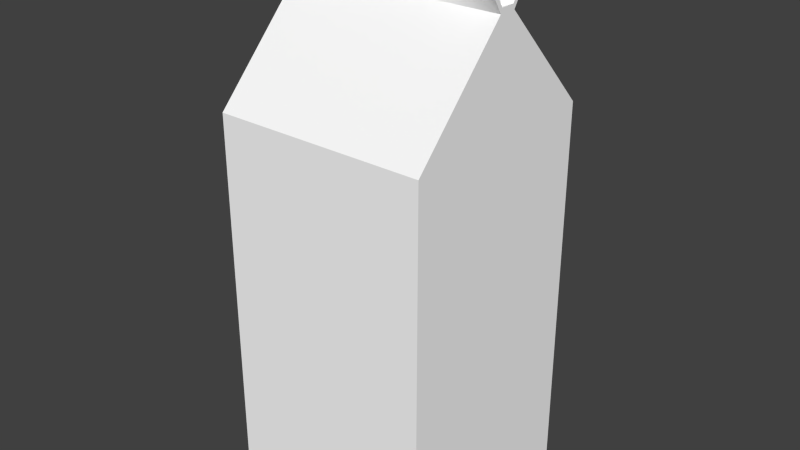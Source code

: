 # Source: MilkCarton.blend  (saved by Blender 2.78.0; exported with 4.5.12 LTS)
import bpy
from mathutils import Matrix  # noqa: F401  (used for matrix-valued properties, if any)

bpy.ops.wm.read_factory_settings(use_empty=True)
scene = bpy.context.scene
scene.name = 'Scene'

# ---- collections
col_collection_1 = bpy.data.collections.new('Collection 1'); scene.collection.children.link(col_collection_1)

# ---- materials (node trees are filled in below, after node groups)
mat_cartontex1 = bpy.data.materials.new('CartonTex1')
mat_cartontex1.alpha_threshold = 0.0
mat_cartontex1.use_transparent_shadow = False
mat_cartontex1.diffuse_color = (1.0, 1.0, 1.0, 1.0)
mat_cartontex1.specular_color = (0.0, 0.0, 0.0)
mat_cartontex1.roughness = 0.5
mat_cartontex1.specular_intensity = 0.0

# ---- material node trees

# ---- world
world_world = bpy.data.worlds.new('World'); scene.world = world_world
world_world.color = (0.05088, 0.05088, 0.05088)
world_world.use_sun_shadow = False
world_world.sun_shadow_jitter_overblur = 0.0
world_world.cycles.sampling_method = 'NONE'
world_world.cycles.sample_map_resolution = 256

# ---- meshes
me_milkcarton = bpy.data.meshes.new('MilkCarton')
me_milkcarton.from_pydata([(-1.25, -1.25, 3.621), (0.6503, -1.25, 3.621), (1.25, -1.25, 3.621), (-1.25, -1.25, 8.123), (0.6503, -1.25, 8.123), (1.25, -1.25, 8.123), (-1.25, -0.1049, 9.332), (0.6503, -0.1049, 9.332), (1.25, -0.1049, 9.332), (-1.25, 0.1049, 9.332), (0.6503, 0.1049, 9.332), (1.25, 0.1049, 9.332), (-1.25, 1.25, 8.123), (0.6503, 1.25, 8.123), (1.25, 1.25, 8.123), (-1.25, 1.25, 3.621), (0.6503, 1.25, 3.621), (1.25, 1.25, 3.621), (-1.25, 0.4167, 3.621), (0.6503, 0.4167, 3.621), (1.25, 0.4167, 3.621), (-1.25, -0.4167, 3.621), (0.6503, -0.4167, 3.621), (1.25, -0.4167, 3.621), (-1.25, -0.1049, 9.593), (0.6503, -0.1049, 9.593), (0.6503, 0.1049, 9.593), (-1.25, 0.1049, 9.593), (1.25, -0.5037, 9.954), (1.25, 0.5037, 9.954), (1.25, -0.08482, 9.392), (1.25, 0.08482, 9.392), (1.25, 0.4072, 9.895), (1.25, -0.4072, 9.895), (1.15, -0.08482, 9.366), (1.15, 0.08482, 9.366), (1.15, 0.4072, 9.869), (1.15, -0.4072, 9.869)], [], [(0, 1, 4, 3), (1, 2, 5, 4), (3, 4, 7, 6), (4, 5, 8, 7), (24, 25, 26, 27), (25, 28, 29, 26), (9, 10, 13, 12), (10, 11, 14, 13), (12, 13, 16, 15), (13, 14, 17, 16), (15, 16, 19, 18), (16, 17, 20, 19), (18, 19, 22, 21), (19, 20, 23, 22), (21, 22, 1, 0), (22, 23, 2, 1), (20, 17, 14, 11), (23, 20, 11, 8), (2, 23, 8, 5), (15, 18, 9, 12), (18, 21, 6, 9), (21, 0, 3, 6), (6, 7, 25, 24), (10, 9, 27, 26), (9, 6, 24, 27), (7, 8, 25), (11, 10, 26), (25, 8, 28), (34, 35, 36, 37), (11, 26, 29), (8, 11, 31, 30), (11, 29, 32, 31), (29, 28, 33, 32), (28, 8, 30, 33), (30, 31, 35, 34), (31, 32, 36, 35), (32, 33, 37, 36), (33, 30, 34, 37)])
me_milkcarton.polygons.foreach_set('use_smooth', [True] * 38)
_k = set([(0, 1), (0, 3), (0, 21), (1, 2), (2, 5), (2, 23), (3, 4), (3, 6), (4, 5), (5, 8), (6, 7), (6, 24), (7, 8), (8, 28), (9, 10), (9, 12), (9, 27), (10, 11), (11, 14), (11, 29), (12, 13), (12, 15), (13, 14), (14, 17), (15, 16), (15, 18), (16, 17), (17, 20), (18, 21), (20, 23), (24, 25), (24, 27), (25, 26), (25, 28), (26, 27), (26, 29), (28, 29), (30, 31), (30, 33), (30, 34), (31, 32), (31, 35), (32, 33), (32, 36), (33, 37), (34, 35), (34, 37), (35, 36), (36, 37)])
me_milkcarton.attributes.new('sharp_edge', 'BOOLEAN', 'EDGE').data.foreach_set('value', [ (min(e.vertices), max(e.vertices)) in _k for e in me_milkcarton.edges])
_uv = me_milkcarton.uv_layers.new(name='map1')
_uv.uv.foreach_set('vector', [0.6022, 0.1214, 0.8542, 0.1214, 0.8542, 0.7183, 0.6022, 0.7183, 0.8542, 0.1214, 0.9337, 0.1214, 0.9337, 0.7183, 0.8542, 0.7183, 0.6022, 0.7183, 0.8542, 0.7183, 0.8542, 0.8786, 0.6022, 0.8786, 0.8542, 0.7183, 0.9337, 0.7183, 0.9337, 0.8786, 0.8542, 0.8786, 0.03927, 0.7459, 0.4123, 0.7459, 0.4123, 0.7621, 0.03927, 0.7621, 0.4123, 0.7459, 0.53, 0.7802, 0.53, 0.8582, 0.4123, 0.7621, 0.9349, 0.8786, 0.6815, 0.8786, 0.6815, 0.7183, 0.9349, 0.7183, 0.6815, 0.8786, 0.6016, 0.8786, 0.6016, 0.7183, 0.6815, 0.7183, 0.9349, 0.7183, 0.6815, 0.7183, 0.6815, 0.1214, 0.9349, 0.1214, 0.6815, 0.7183, 0.6016, 0.7183, 0.6016, 0.1214, 0.6815, 0.1214, 0.03383, 0.694, 0.4151, 0.694, 0.4151, 0.5404, 0.03383, 0.5404, 0.4151, 0.694, 0.5353, 0.694, 0.5353, 0.5404, 0.4151, 0.5404, 0.03383, 0.5404, 0.4151, 0.5404, 0.4151, 0.3868, 0.03383, 0.3868, 0.4151, 0.5404, 0.5353, 0.5404, 0.5353, 0.3868, 0.4151, 0.3868, 0.03383, 0.3868, 0.4151, 0.3868, 0.4151, 0.2332, 0.03383, 0.2332, 0.4151, 0.3868, 0.5353, 0.3868, 0.5353, 0.2332, 0.4151, 0.2332, 0.9595, 0.1471, 0.9595, 0.1991, 0.9595, 0.8527, 0.9595, 0.9568, 0.9595, 0.09515, 0.9595, 0.1471, 0.9595, 0.9568, 0.9595, 0.9437, 0.9595, 0.04317, 0.9595, 0.09515, 0.9595, 0.9437, 0.9595, 0.6968, 0.5644, 0.1991, 0.5644, 0.1471, 0.5644, 0.9568, 0.5644, 0.8527, 0.5644, 0.1471, 0.5644, 0.09515, 0.5644, 0.9437, 0.5644, 0.9568, 0.5644, 0.09515, 0.5644, 0.04317, 0.5644, 0.6968, 0.5644, 0.9437, 0.03927, 0.6988, 0.4123, 0.6988, 0.4123, 0.7459, 0.03927, 0.7459, 0.4123, 0.7151, 0.03927, 0.7151, 0.03927, 0.7621, 0.4123, 0.7621, 0.03927, 0.7151, 0.03927, 0.6988, 0.03927, 0.7459, 0.03927, 0.7621, 0.4123, 0.6988, 0.53, 0.6988, 0.4123, 0.7459, 0.53, 0.7151, 0.4123, 0.7151, 0.4123, 0.7621, 0.4123, 0.7459, 0.53, 0.6988, 0.53, 0.7802, 0.5104, 0.7066, 0.5104, 0.7197, 0.5104, 0.8355, 0.5104, 0.7724, 0.53, 0.7151, 0.4123, 0.7621, 0.53, 0.8582, 0.53, 0.6988, 0.53, 0.7151, 0.53, 0.7243, 0.53, 0.7111, 0.53, 0.7151, 0.53, 0.8582, 0.53, 0.84, 0.53, 0.7243, 0.53, 0.8582, 0.53, 0.7802, 0.53, 0.7769, 0.53, 0.84, 0.53, 0.7802, 0.53, 0.6988, 0.53, 0.7111, 0.53, 0.7769, 0.53, 0.7111, 0.53, 0.7243, 0.5104, 0.7197, 0.5104, 0.7066, 0.53, 0.7243, 0.53, 0.84, 0.5104, 0.8355, 0.5104, 0.7197, 0.53, 0.84, 0.53, 0.7769, 0.5104, 0.7724, 0.5104, 0.8355, 0.53, 0.7769, 0.53, 0.7111, 0.5104, 0.7066, 0.5104, 0.7724])
me_milkcarton.materials.append(mat_cartontex1)
me_milkcarton.use_remesh_preserve_volume = False
me_milkcarton.use_remesh_preserve_attributes = False
me_milkcarton.use_mirror_vertex_groups = False
me_milkcarton.update()
me_milkcarton.normals_split_custom_set([tuple(v) for v in zip(*[iter([0.0, -1.0, 2.229e-07, 0.0, -1.0, 2.219e-07, 0.0, -1.0, 2.219e-07, 0.0, -1.0, 2.229e-07, 0.0, -1.0, 2.219e-07, 0.0, -1.0, 2.208e-07, 0.0, -1.0, 2.208e-07, 0.0, -1.0, 2.219e-07, 0.0, -0.7261, 0.6876, 0.0, -0.7261, 0.6876, 0.0, -0.7261, 0.6876, 0.0, -0.7261, 0.6876, 0.0, -0.7261, 0.6876, 0.0, -0.7261, 0.6876, 0.0, -0.7261, 0.6876, 0.0, -0.7261, 0.6876, 0.0, -4.545e-06, 1.0, 0.0, -4.545e-06, 1.0, 0.0, -4.545e-06, 1.0, 0.0, -4.545e-06, 1.0, -0.5163, -6.294e-07, 0.8564, -0.5163, -6.294e-07, 0.8564, -0.5163, -6.294e-07, 0.8564, -0.5163, -6.294e-07, 0.8564, 0.0, 0.7261, 0.6876, 0.0, 0.7261, 0.6876, 0.0, 0.7261, 0.6876, 0.0, 0.7261, 0.6876, 0.0, 0.7261, 0.6876, 0.0, 0.7261, 0.6876, 0.0, 0.7261, 0.6876, 0.0, 0.7261, 0.6876, 0.0, 1.0, -8.36e-08, 0.0, 1.0, -7.492e-08, 0.0, 1.0, -7.492e-08, 0.0, 1.0, -8.36e-08, 0.0, 1.0, -7.492e-08, 0.0, 1.0, -6.623e-08, 0.0, 1.0, -6.623e-08, 0.0, 1.0, -7.492e-08, 0.0, -2.861e-07, -1.0, 0.0, -2.861e-07, -1.0, 0.0, 1.431e-07, -1.0, 0.0, 1.431e-07, -1.0, 0.0, -2.861e-07, -1.0, 0.0, -2.861e-07, -1.0, 0.0, 1.431e-07, -1.0, 0.0, 1.431e-07, -1.0, 0.0, 1.431e-07, -1.0, 0.0, 1.431e-07, -1.0, 0.0, -2.081e-13, -1.0, 0.0, -1.99e-13, -1.0, 0.0, 1.431e-07, -1.0, 0.0, 1.431e-07, -1.0, 0.0, -2.171e-13, -1.0, 0.0, -2.081e-13, -1.0, 0.0, -1.99e-13, -1.0, 0.0, -2.081e-13, -1.0, 0.0, -5.722e-07, -1.0, 0.0, -5.722e-07, -1.0, 0.0, -2.081e-13, -1.0, 0.0, -2.171e-13, -1.0, 0.0, -5.722e-07, -1.0, 0.0, -5.722e-07, -1.0, 1.0, 1.021e-07, 1.216e-08, 1.0, 4.809e-08, 1.377e-08, 1.0, 4.809e-08, 1.377e-08, 1.0, 6.577e-08, -4.252e-07, 1.0, 5.238e-08, 5.037e-09, 1.0, 1.021e-07, 1.216e-08, 1.0, 6.577e-08, -4.252e-07, 1.0, 5.063e-08, -2.749e-07, 1.0, -4.809e-08, 0.0, 1.0, 5.238e-08, 5.037e-09, 1.0, 5.063e-08, -2.749e-07, 1.0, -4.809e-08, 0.0, -1.0, 7.214e-08, 1.377e-08, -1.0, 1.146e-07, 1.216e-08, -1.0, 7.973e-08, -8.52e-08, -1.0, 7.214e-08, 1.377e-08, -1.0, 1.146e-07, 1.216e-08, -1.0, 2.75e-08, 5.037e-09, -1.0, 4.936e-08, -8.769e-08, -1.0, 7.973e-08, -8.52e-08, -1.0, 2.75e-08, 5.037e-09, -1.0, -9.619e-08, 0.0, -1.0, -9.619e-08, 0.0, -1.0, 4.936e-08, -8.769e-08, 0.0, -1.0, 1.202e-07, 0.0, -1.0, 1.078e-07, -0.05058, -0.9919, -0.1163, 0.0, -1.0, 1.202e-07, 0.0, 1.0, -2.386e-06, 0.0, 1.0, -2.375e-06, 0.0, 1.0, -2.375e-06, -0.05058, 0.9919, -0.1163, -1.0, 7.973e-08, -8.52e-08, -1.0, 4.936e-08, -8.769e-08, -1.0, 0.0, -2.285e-07, -1.0, 0.0, -2.285e-07, 0.0, -1.0, 1.078e-07, -0.2085, -0.8526, -0.4792, -0.05058, -0.9919, -0.1163, -0.2085, 0.8526, -0.4792, 0.0, 1.0, -2.386e-06, -0.05058, 0.9919, -0.1163, -0.05058, -0.9919, -0.1163, -0.2085, -0.8526, -0.4792, -0.2285, -0.8197, -0.5252, 1.0, 1.947e-07, 0.0, 1.0, 1.947e-07, 0.0, 1.0, 1.947e-07, 0.0, 1.0, 1.947e-07, 0.0, -0.2085, 0.8526, -0.4792, -0.05058, 0.9919, -0.1163, -0.2285, 0.8197, -0.5252, 1.0, 5.063e-08, -2.749e-07, 1.0, 6.577e-08, -4.252e-07, 1.0, -9.203e-12, -8.705e-07, 1.0, -9.203e-12, -4.577e-07, 1.0, 6.577e-08, -4.252e-07, 1.0, 0.0, -3.403e-07, 1.0, 0.0, -3.882e-07, 1.0, -9.203e-12, -8.705e-07, 1.0, 0.0, -3.403e-07, 1.0, 0.0, 0.0, 1.0, 0.0, 0.0, 1.0, 0.0, -3.882e-07, 1.0, 0.0, 0.0, 1.0, 5.063e-08, -2.749e-07, 1.0, -9.203e-12, -4.577e-07, 1.0, 0.0, 0.0, -0.2455, -2.668e-06, 0.9694, -0.2455, -2.668e-06, 0.9694, -0.2455, -2.668e-06, 0.9694, -0.2455, -2.668e-06, 0.9694, -0.1353, -0.8342, 0.5345, -0.1353, -0.8342, 0.5345, -0.1353, -0.8342, 0.5345, -0.1353, -0.8342, 0.5345, 0.2455, 1.136e-06, -0.9694, 0.2455, 1.136e-06, -0.9694, 0.2455, 1.136e-06, -0.9694, 0.2455, 1.136e-06, -0.9694, -0.1353, 0.8342, 0.5345, -0.1353, 0.8342, 0.5345, -0.1353, 0.8342, 0.5345, -0.1353, 0.8342, 0.5345])] * 3)])

# ---- objects
ob_milkcarton = bpy.data.objects.new('MilkCarton', me_milkcarton)

# ---- transforms, parenting, visibility, modifiers, constraints
ob_milkcarton.location = (0.0, 0.0, 0.0)
ob_milkcarton.color = (0.8, 0.8, 0.8, 1.0)
ob_milkcarton.lineart.crease_threshold = 0.0

# ---- collection membership
col_collection_1.objects.link(ob_milkcarton)

# ---- scene / render settings (as saved in the file)
scene.frame_start = 1; scene.frame_end = 250; scene.frame_set(1)
scene.render.engine = 'BLENDER_EEVEE_NEXT'
scene.render.resolution_percentage = 50
scene.render.fps = 30
scene.render.dither_intensity = 0.0
scene.cycles.use_denoising = False
scene.cycles.samples = 10
scene.cycles.sampling_pattern = 'TABULATED_SOBOL'
scene.cycles.light_sampling_threshold = 0.0
scene.cycles.use_adaptive_sampling = False
scene.cycles.use_light_tree = False
scene.cycles.blur_glossy = 0.0
scene.cycles.pixel_filter_type = 'GAUSSIAN'
scene.cycles.sample_clamp_indirect = 0.0
scene.view_settings.view_transform = 'Standard'
bpy.context.view_layer.update()

# ---- added for rendering (the .blend has no active camera and no usable light): camera, sun
cam_auto = bpy.data.cameras.new('AutoCamera')
cam_auto.lens = 50.0
cam_auto.sensor_width = 36.0
cam_auto.clip_end = 1000.0
ob_auto_camera = bpy.data.objects.new('AutoCamera', cam_auto)
scene.collection.objects.link(ob_auto_camera)
ob_auto_camera.location = (6.71119, -8.05343, 12.1565)
ob_auto_camera.rotation_euler = (1.09748, -7.21219e-08, 0.694738)
scene.camera = ob_auto_camera
light_auto_sun = bpy.data.lights.new('AutoSun', 'SUN')
light_auto_sun.energy = 3.0
light_auto_sun.angle = 0.0523599
ob_auto_sun = bpy.data.objects.new('AutoSun', light_auto_sun)
scene.collection.objects.link(ob_auto_sun)
ob_auto_sun.rotation_euler = (0.872665, 0.174533, 0.523599)
bpy.context.view_layer.update()
